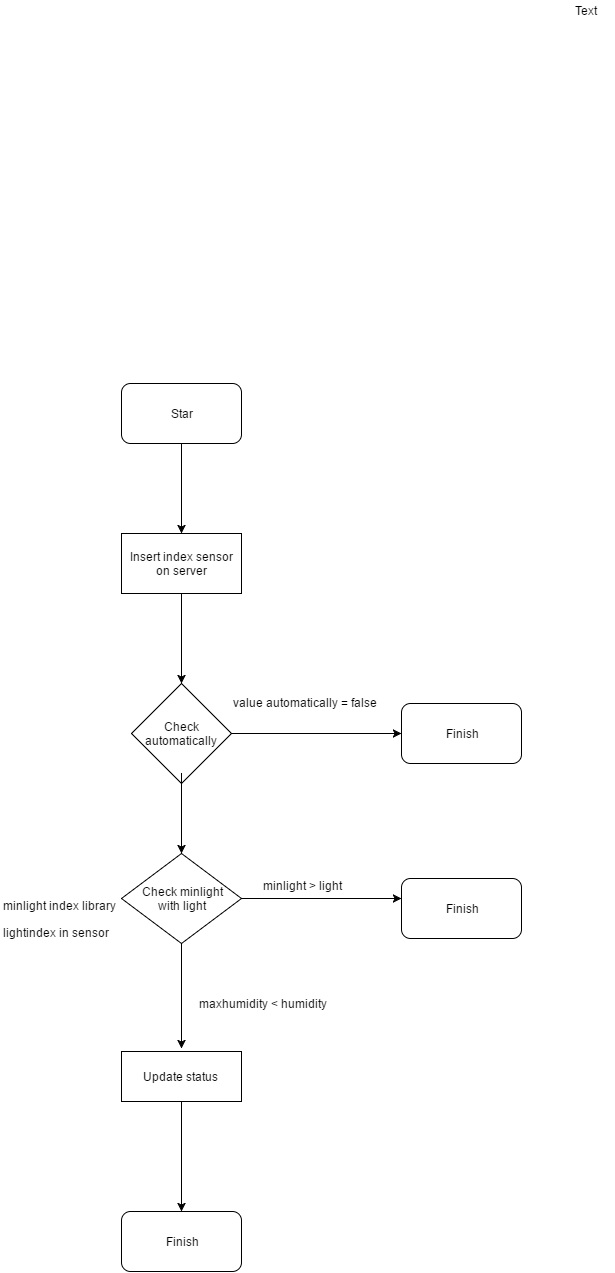

The diagram above was exported from draw.io. Its source (the exported page's mxGraphModel, read from the mxfile embedded in the PNG):
<mxGraphModel dx="880" dy="2076" grid="1" gridSize="10" guides="1" tooltips="1" connect="1" arrows="1" fold="1" page="1" pageScale="1" pageWidth="1169" pageHeight="1652" background="#ffffff" math="0" shadow="0">
  <root>
    <mxCell id="0" />
    <mxCell id="1" parent="0" />
    <mxCell id="9" style="edgeStyle=orthogonalEdgeStyle;rounded=0;html=1;entryX=0.5;entryY=0;jettySize=auto;orthogonalLoop=1;" edge="1" parent="1" source="2" target="3">
      <mxGeometry relative="1" as="geometry" />
    </mxCell>
    <mxCell id="2" value="Star" style="rounded=1;whiteSpace=wrap;html=1;" vertex="1" parent="1">
      <mxGeometry x="174" y="62" width="120" height="60" as="geometry" />
    </mxCell>
    <mxCell id="10" style="edgeStyle=orthogonalEdgeStyle;rounded=0;html=1;jettySize=auto;orthogonalLoop=1;" edge="1" parent="1" source="3" target="4">
      <mxGeometry relative="1" as="geometry" />
    </mxCell>
    <mxCell id="3" value="&lt;span style=&quot;line-height: 1.2&quot;&gt;Insert index sensor on server&lt;/span&gt;" style="whiteSpace=wrap;html=1;" vertex="1" parent="1">
      <mxGeometry x="174" y="212" width="120" height="60" as="geometry" />
    </mxCell>
    <mxCell id="8" style="edgeStyle=orthogonalEdgeStyle;rounded=0;html=1;entryX=0;entryY=0.5;jettySize=auto;orthogonalLoop=1;" edge="1" parent="1" source="4" target="6">
      <mxGeometry relative="1" as="geometry" />
    </mxCell>
    <mxCell id="4" value="Check automatically" style="rhombus;whiteSpace=wrap;html=1;" vertex="1" parent="1">
      <mxGeometry x="184" y="362" width="100" height="100" as="geometry" />
    </mxCell>
    <mxCell id="6" value="Finish" style="rounded=1;whiteSpace=wrap;html=1;" vertex="1" parent="1">
      <mxGeometry x="454" y="382" width="120" height="60" as="geometry" />
    </mxCell>
    <mxCell id="11" value="value automatically = false" style="text;html=1;resizable=0;points=[];autosize=1;align=left;verticalAlign=top;spacingTop=-4;" vertex="1" parent="1">
      <mxGeometry x="284" y="372" width="160" height="20" as="geometry" />
    </mxCell>
    <mxCell id="20" style="edgeStyle=orthogonalEdgeStyle;rounded=0;html=1;jettySize=auto;orthogonalLoop=1;" edge="1" parent="1" source="16">
      <mxGeometry relative="1" as="geometry">
        <mxPoint x="454" y="577" as="targetPoint" />
      </mxGeometry>
    </mxCell>
    <mxCell id="25" style="edgeStyle=orthogonalEdgeStyle;rounded=0;html=1;entryX=0.5;entryY=0;jettySize=auto;orthogonalLoop=1;" edge="1" parent="1" source="16">
      <mxGeometry relative="1" as="geometry">
        <mxPoint x="234" y="727" as="targetPoint" />
      </mxGeometry>
    </mxCell>
    <mxCell id="16" value="Check minlight&lt;div&gt;with light&lt;/div&gt;" style="rhombus;whiteSpace=wrap;html=1;" vertex="1" parent="1">
      <mxGeometry x="174" y="532" width="120" height="90" as="geometry" />
    </mxCell>
    <mxCell id="18" value="&lt;div&gt;lightindex in sensor&lt;/div&gt;" style="text;html=1;resizable=0;points=[];autosize=1;align=left;verticalAlign=top;spacingTop=-4;" vertex="1" parent="1">
      <mxGeometry x="54" y="602" width="120" height="20" as="geometry" />
    </mxCell>
    <mxCell id="21" value="Finish" style="rounded=1;whiteSpace=wrap;html=1;" vertex="1" parent="1">
      <mxGeometry x="454" y="557" width="120" height="60" as="geometry" />
    </mxCell>
    <mxCell id="22" value="minlight &amp;gt; light" style="text;html=1;resizable=0;points=[];autosize=1;align=left;verticalAlign=top;spacingTop=-4;" vertex="1" parent="1">
      <mxGeometry x="314" y="555" width="90" height="20" as="geometry" />
    </mxCell>
    <mxCell id="29" style="edgeStyle=orthogonalEdgeStyle;rounded=0;html=1;entryX=0.5;entryY=0;jettySize=auto;orthogonalLoop=1;" edge="1" parent="1" source="26" target="27">
      <mxGeometry relative="1" as="geometry" />
    </mxCell>
    <mxCell id="26" value="Update status&amp;nbsp;" style="whiteSpace=wrap;html=1;" vertex="1" parent="1">
      <mxGeometry x="174" y="730" width="120" height="50" as="geometry" />
    </mxCell>
    <mxCell id="27" value="Finish" style="rounded=1;whiteSpace=wrap;html=1;" vertex="1" parent="1">
      <mxGeometry x="174" y="890" width="120" height="60" as="geometry" />
    </mxCell>
    <mxCell id="38" style="edgeStyle=orthogonalEdgeStyle;rounded=0;html=1;jettySize=auto;orthogonalLoop=1;" edge="1" parent="1" target="16">
      <mxGeometry relative="1" as="geometry">
        <mxPoint x="234" y="452" as="sourcePoint" />
      </mxGeometry>
    </mxCell>
    <mxCell id="39" value="Text" style="text;html=1;resizable=0;points=[];autosize=1;align=left;verticalAlign=top;spacingTop=-4;" vertex="1" parent="1">
      <mxGeometry x="626" y="-320" width="40" height="20" as="geometry" />
    </mxCell>
    <mxCell id="40" value="minlight index library" style="text;html=1;resizable=0;points=[];autosize=1;align=left;verticalAlign=top;spacingTop=-4;" vertex="1" parent="1">
      <mxGeometry x="54" y="575" width="130" height="20" as="geometry" />
    </mxCell>
    <mxCell id="42" value="maxhumidity &amp;lt; humidity" style="text;html=1;resizable=0;points=[];autosize=1;align=left;verticalAlign=top;spacingTop=-4;" vertex="1" parent="1">
      <mxGeometry x="250" y="673" width="140" height="20" as="geometry" />
    </mxCell>
  </root>
</mxGraphModel>